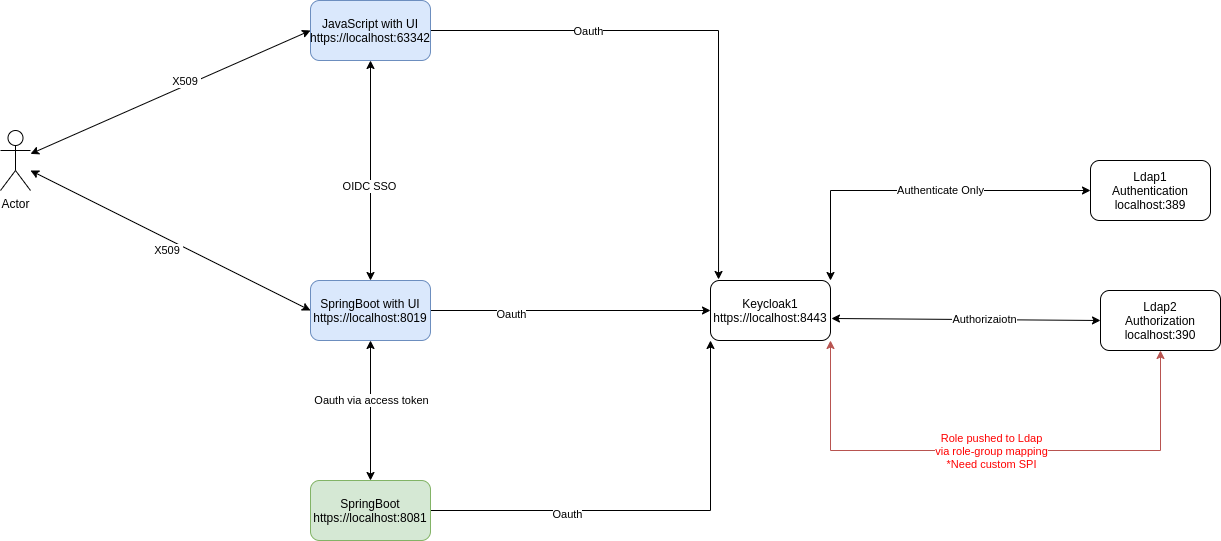

The diagram above was exported from draw.io. Its source (the exported page's mxGraphModel, read from the mxfile embedded in the PNG):
<mxGraphModel dx="2249" dy="1969" grid="1" gridSize="10" guides="1" tooltips="1" connect="1" arrows="1" fold="1" page="1" pageScale="1" pageWidth="827" pageHeight="1169" math="0" shadow="0">
  <root>
    <mxCell id="WGS4gT29AXThvLicwqt_-0" />
    <mxCell id="WGS4gT29AXThvLicwqt_-1" parent="WGS4gT29AXThvLicwqt_-0" />
    <mxCell id="kl1BRWcjko9BT9wCvDkJ-0" style="rounded=0;orthogonalLoop=1;jettySize=auto;html=1;entryX=0;entryY=0.5;entryDx=0;entryDy=0;startArrow=classic;startFill=1;exitX=1;exitY=0;exitDx=0;exitDy=0;edgeStyle=orthogonalEdgeStyle;" parent="WGS4gT29AXThvLicwqt_-1" source="kl1BRWcjko9BT9wCvDkJ-4" target="kl1BRWcjko9BT9wCvDkJ-5" edge="1">
      <mxGeometry relative="1" as="geometry">
        <mxPoint x="640" y="196.66666666666652" as="sourcePoint" />
      </mxGeometry>
    </mxCell>
    <mxCell id="kl1BRWcjko9BT9wCvDkJ-1" value="Authenticate Only" style="edgeLabel;html=1;align=center;verticalAlign=middle;resizable=0;points=[];" parent="kl1BRWcjko9BT9wCvDkJ-0" vertex="1" connectable="0">
      <mxGeometry x="0.1344" y="1" relative="1" as="geometry">
        <mxPoint as="offset" />
      </mxGeometry>
    </mxCell>
    <mxCell id="kl1BRWcjko9BT9wCvDkJ-2" style="rounded=0;orthogonalLoop=1;jettySize=auto;html=1;entryX=0.5;entryY=1;entryDx=0;entryDy=0;startArrow=classic;startFill=1;edgeStyle=orthogonalEdgeStyle;fontColor=#FF0000;fillColor=#f8cecc;strokeColor=#b85450;" parent="WGS4gT29AXThvLicwqt_-1" source="kl1BRWcjko9BT9wCvDkJ-4" target="kl1BRWcjko9BT9wCvDkJ-6" edge="1">
      <mxGeometry relative="1" as="geometry">
        <Array as="points">
          <mxPoint x="380" y="420" />
          <mxPoint x="710" y="420" />
        </Array>
      </mxGeometry>
    </mxCell>
    <mxCell id="kl1BRWcjko9BT9wCvDkJ-3" value="Role pushed to Ldap&lt;br&gt;via role-group mapping&lt;br&gt;*Need custom SPI" style="edgeLabel;html=1;align=center;verticalAlign=middle;resizable=0;points=[];fontColor=#FF0000;" parent="kl1BRWcjko9BT9wCvDkJ-2" vertex="1" connectable="0">
      <mxGeometry x="-0.2188" y="1" relative="1" as="geometry">
        <mxPoint x="59" y="1" as="offset" />
      </mxGeometry>
    </mxCell>
    <mxCell id="kl1BRWcjko9BT9wCvDkJ-4" value="Keycloak1&lt;br&gt;https://localhost:8443" style="rounded=1;whiteSpace=wrap;html=1;" parent="WGS4gT29AXThvLicwqt_-1" vertex="1">
      <mxGeometry x="260" y="250" width="120" height="60" as="geometry" />
    </mxCell>
    <mxCell id="kl1BRWcjko9BT9wCvDkJ-5" value="Ldap1&lt;br&gt;Authentication&lt;br&gt;localhost:389" style="rounded=1;whiteSpace=wrap;html=1;" parent="WGS4gT29AXThvLicwqt_-1" vertex="1">
      <mxGeometry x="640" y="130" width="120" height="60" as="geometry" />
    </mxCell>
    <mxCell id="kl1BRWcjko9BT9wCvDkJ-6" value="Ldap2&lt;br&gt;Authorization&lt;br&gt;localhost:390" style="rounded=1;whiteSpace=wrap;html=1;" parent="WGS4gT29AXThvLicwqt_-1" vertex="1">
      <mxGeometry x="650" y="260" width="120" height="60" as="geometry" />
    </mxCell>
    <mxCell id="kl1BRWcjko9BT9wCvDkJ-7" style="rounded=0;orthogonalLoop=1;jettySize=auto;html=1;entryX=0;entryY=0.5;entryDx=0;entryDy=0;startArrow=classic;startFill=1;exitX=1.008;exitY=0.633;exitDx=0;exitDy=0;exitPerimeter=0;" parent="WGS4gT29AXThvLicwqt_-1" source="kl1BRWcjko9BT9wCvDkJ-4" target="kl1BRWcjko9BT9wCvDkJ-6" edge="1">
      <mxGeometry relative="1" as="geometry">
        <mxPoint x="643" y="202.01999999999998" as="sourcePoint" />
        <mxPoint x="860" y="160" as="targetPoint" />
        <Array as="points" />
      </mxGeometry>
    </mxCell>
    <mxCell id="kl1BRWcjko9BT9wCvDkJ-8" value="Authorizaiotn" style="edgeLabel;html=1;align=center;verticalAlign=middle;resizable=0;points=[];" parent="kl1BRWcjko9BT9wCvDkJ-7" vertex="1" connectable="0">
      <mxGeometry x="0.1344" y="1" relative="1" as="geometry">
        <mxPoint as="offset" />
      </mxGeometry>
    </mxCell>
    <mxCell id="kl1BRWcjko9BT9wCvDkJ-12" style="edgeStyle=orthogonalEdgeStyle;rounded=0;orthogonalLoop=1;jettySize=auto;html=1;startArrow=none;startFill=0;" parent="WGS4gT29AXThvLicwqt_-1" source="kl1BRWcjko9BT9wCvDkJ-9" target="kl1BRWcjko9BT9wCvDkJ-4" edge="1">
      <mxGeometry relative="1" as="geometry" />
    </mxCell>
    <mxCell id="kl1BRWcjko9BT9wCvDkJ-15" value="Oauth" style="edgeLabel;html=1;align=center;verticalAlign=middle;resizable=0;points=[];" parent="kl1BRWcjko9BT9wCvDkJ-12" vertex="1" connectable="0">
      <mxGeometry x="-0.43" y="-3" relative="1" as="geometry">
        <mxPoint as="offset" />
      </mxGeometry>
    </mxCell>
    <mxCell id="kl1BRWcjko9BT9wCvDkJ-19" style="edgeStyle=orthogonalEdgeStyle;rounded=0;orthogonalLoop=1;jettySize=auto;html=1;entryX=0.5;entryY=1;entryDx=0;entryDy=0;startArrow=classic;startFill=1;" parent="WGS4gT29AXThvLicwqt_-1" source="kl1BRWcjko9BT9wCvDkJ-9" target="kl1BRWcjko9BT9wCvDkJ-10" edge="1">
      <mxGeometry relative="1" as="geometry" />
    </mxCell>
    <mxCell id="kl1BRWcjko9BT9wCvDkJ-20" value="OIDC SSO" style="edgeLabel;html=1;align=center;verticalAlign=middle;resizable=0;points=[];" parent="kl1BRWcjko9BT9wCvDkJ-19" vertex="1" connectable="0">
      <mxGeometry x="-0.1375" y="2" relative="1" as="geometry">
        <mxPoint as="offset" />
      </mxGeometry>
    </mxCell>
    <mxCell id="kl1BRWcjko9BT9wCvDkJ-23" style="edgeStyle=orthogonalEdgeStyle;rounded=0;orthogonalLoop=1;jettySize=auto;html=1;entryX=0.5;entryY=0;entryDx=0;entryDy=0;startArrow=classic;startFill=1;" parent="WGS4gT29AXThvLicwqt_-1" source="kl1BRWcjko9BT9wCvDkJ-9" target="kl1BRWcjko9BT9wCvDkJ-11" edge="1">
      <mxGeometry relative="1" as="geometry" />
    </mxCell>
    <mxCell id="kl1BRWcjko9BT9wCvDkJ-24" value="Oauth via access token" style="edgeLabel;html=1;align=center;verticalAlign=middle;resizable=0;points=[];" parent="kl1BRWcjko9BT9wCvDkJ-23" vertex="1" connectable="0">
      <mxGeometry x="-0.1571" relative="1" as="geometry">
        <mxPoint as="offset" />
      </mxGeometry>
    </mxCell>
    <mxCell id="kl1BRWcjko9BT9wCvDkJ-9" value="SpringBoot with UI&lt;br&gt;https://localhost:8019" style="rounded=1;whiteSpace=wrap;html=1;fillColor=#dae8fc;strokeColor=#6c8ebf;" parent="WGS4gT29AXThvLicwqt_-1" vertex="1">
      <mxGeometry x="-140" y="250" width="120" height="60" as="geometry" />
    </mxCell>
    <mxCell id="kl1BRWcjko9BT9wCvDkJ-13" style="edgeStyle=orthogonalEdgeStyle;rounded=0;orthogonalLoop=1;jettySize=auto;html=1;entryX=0.067;entryY=-0.017;entryDx=0;entryDy=0;entryPerimeter=0;" parent="WGS4gT29AXThvLicwqt_-1" source="kl1BRWcjko9BT9wCvDkJ-10" target="kl1BRWcjko9BT9wCvDkJ-4" edge="1">
      <mxGeometry relative="1" as="geometry" />
    </mxCell>
    <mxCell id="kl1BRWcjko9BT9wCvDkJ-17" value="Oauth" style="edgeLabel;html=1;align=center;verticalAlign=middle;resizable=0;points=[];" parent="kl1BRWcjko9BT9wCvDkJ-13" vertex="1" connectable="0">
      <mxGeometry x="-0.1643" y="-2" relative="1" as="geometry">
        <mxPoint x="-67" y="-2" as="offset" />
      </mxGeometry>
    </mxCell>
    <mxCell id="kl1BRWcjko9BT9wCvDkJ-10" value="JavaScript with UI&lt;br&gt;https://localhost:63342" style="rounded=1;whiteSpace=wrap;html=1;fillColor=#dae8fc;strokeColor=#6c8ebf;" parent="WGS4gT29AXThvLicwqt_-1" vertex="1">
      <mxGeometry x="-140" y="-30" width="120" height="60" as="geometry" />
    </mxCell>
    <mxCell id="kl1BRWcjko9BT9wCvDkJ-14" style="edgeStyle=orthogonalEdgeStyle;rounded=0;orthogonalLoop=1;jettySize=auto;html=1;entryX=0;entryY=1;entryDx=0;entryDy=0;" parent="WGS4gT29AXThvLicwqt_-1" source="kl1BRWcjko9BT9wCvDkJ-11" target="kl1BRWcjko9BT9wCvDkJ-4" edge="1">
      <mxGeometry relative="1" as="geometry" />
    </mxCell>
    <mxCell id="kl1BRWcjko9BT9wCvDkJ-18" value="Oauth" style="edgeLabel;html=1;align=center;verticalAlign=middle;resizable=0;points=[];" parent="kl1BRWcjko9BT9wCvDkJ-14" vertex="1" connectable="0">
      <mxGeometry x="-0.3949" y="-3" relative="1" as="geometry">
        <mxPoint as="offset" />
      </mxGeometry>
    </mxCell>
    <mxCell id="kl1BRWcjko9BT9wCvDkJ-11" value="SpringBoot&lt;br&gt;https://localhost:8081" style="rounded=1;whiteSpace=wrap;html=1;fillColor=#d5e8d4;strokeColor=#82b366;" parent="WGS4gT29AXThvLicwqt_-1" vertex="1">
      <mxGeometry x="-140" y="450" width="120" height="60" as="geometry" />
    </mxCell>
    <mxCell id="kl1BRWcjko9BT9wCvDkJ-28" style="rounded=0;orthogonalLoop=1;jettySize=auto;html=1;entryX=0;entryY=0.5;entryDx=0;entryDy=0;startArrow=classic;startFill=1;" parent="WGS4gT29AXThvLicwqt_-1" source="kl1BRWcjko9BT9wCvDkJ-27" target="kl1BRWcjko9BT9wCvDkJ-10" edge="1">
      <mxGeometry relative="1" as="geometry" />
    </mxCell>
    <mxCell id="kl1BRWcjko9BT9wCvDkJ-30" value="X509&amp;nbsp;" style="edgeLabel;html=1;align=center;verticalAlign=middle;resizable=0;points=[];" parent="kl1BRWcjko9BT9wCvDkJ-28" vertex="1" connectable="0">
      <mxGeometry x="0.1268" y="4" relative="1" as="geometry">
        <mxPoint as="offset" />
      </mxGeometry>
    </mxCell>
    <mxCell id="kl1BRWcjko9BT9wCvDkJ-27" value="Actor" style="shape=umlActor;verticalLabelPosition=bottom;verticalAlign=top;html=1;outlineConnect=0;" parent="WGS4gT29AXThvLicwqt_-1" vertex="1">
      <mxGeometry x="-450" y="100" width="30" height="60" as="geometry" />
    </mxCell>
    <mxCell id="kl1BRWcjko9BT9wCvDkJ-29" style="rounded=0;orthogonalLoop=1;jettySize=auto;html=1;entryX=0;entryY=0.5;entryDx=0;entryDy=0;startArrow=classic;startFill=1;" parent="WGS4gT29AXThvLicwqt_-1" target="kl1BRWcjko9BT9wCvDkJ-9" edge="1">
      <mxGeometry relative="1" as="geometry">
        <mxPoint x="-420" y="140" as="sourcePoint" />
        <mxPoint x="-130" y="10" as="targetPoint" />
      </mxGeometry>
    </mxCell>
    <mxCell id="kl1BRWcjko9BT9wCvDkJ-31" value="X509&amp;nbsp;" style="edgeLabel;html=1;align=center;verticalAlign=middle;resizable=0;points=[];" parent="WGS4gT29AXThvLicwqt_-1" vertex="1" connectable="0">
      <mxGeometry x="-274" y="49" as="geometry">
        <mxPoint x="-9" y="170" as="offset" />
      </mxGeometry>
    </mxCell>
  </root>
</mxGraphModel>